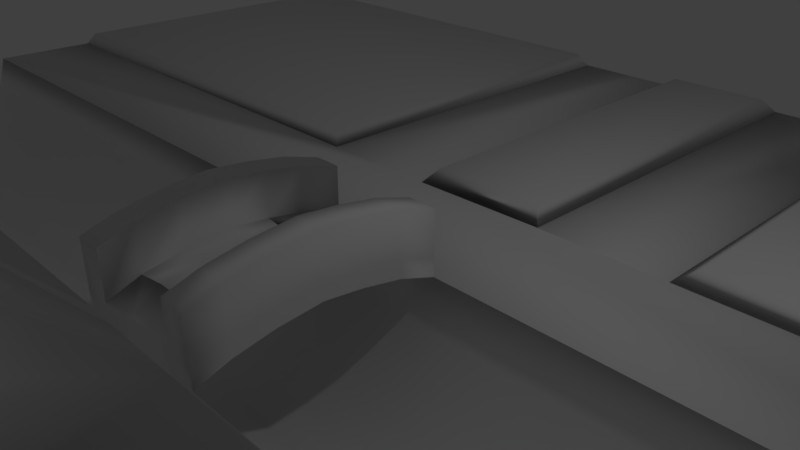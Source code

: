 # Source: lev1.blend  (saved by Blender 2.78.0; exported with 4.5.12 LTS)
import bpy
from mathutils import Matrix  # noqa: F401  (used for matrix-valued properties, if any)

bpy.ops.wm.read_factory_settings(use_empty=True)
scene = bpy.context.scene
scene.name = 'Scene'

# ---- collections
col_collection_1 = bpy.data.collections.new('Collection 1'); scene.collection.children.link(col_collection_1)

# ---- world
world_world = bpy.data.worlds.new('World'); scene.world = world_world
world_world.color = (0.05088, 0.05088, 0.05088)
world_world.use_sun_shadow = False
world_world.sun_shadow_jitter_overblur = 0.0
world_world.cycles.sampling_method = 'MANUAL'

# ---- cameras
cam_camera = bpy.data.cameras.new('Camera')
cam_camera.clip_end = 100.0
cam_camera.lens = 35.0
cam_camera.sensor_width = 32.0
cam_camera.sensor_height = 18.0
cam_camera.ortho_scale = 7.314
cam_camera.dof.focus_distance = 0.0
cam_camera.dof.aperture_fstop = 128.0

# ---- lights
light_lamp = bpy.data.lights.new('Lamp', 'POINT')
light_lamp.transmission_factor = 0.0
light_lamp.cutoff_distance = 30.0
light_lamp.energy = 100.0
light_lamp.shadow_buffer_clip_start = 1.001
light_lamp.shadow_soft_size = 0.1
light_lamp.shadow_maximum_resolution = 0.006
light_lamp.use_absolute_resolution = True

# ---- meshes
me_plane = bpy.data.meshes.new('Plane')
me_plane.from_pydata([(1.089, 2.063, 0.06066), (3.089, 2.063, 0.06066), (-1.072, 8.959, 0.06066), (-3.072, 8.959, 0.06066), (-12.19, -5.241, 0.06066), (12.9, -5.241, 0.06066), (-12.19, -3.241, 0.06066), (12.9, -3.241, 0.06066), (3.089, -7.344, 0.06066), (-1.106, -14.86, 0.06066), (1.083, -14.86, 0.06066), (1.083, -5.241, 0.06066), (-1.106, -5.241, 0.06066), (-12.13, 2.002, 0.06066), (-12.18, 0.06313, 0.06066), (-3.072, 2.002, 0.06066), (-1.072, 2.002, 0.06066), (3.089, 8.959, 0.06066), (1.089, 8.959, 0.06066), (12.93, 2.063, 0.06066), (12.93, 0.06313, 0.06066), (12.93, -7.344, 0.06066), (12.93, -9.344, 0.06066), (-12.23, -7.344, 0.06066), (-12.23, -9.344, 0.06066), (-3.024, -7.344, 0.06066), (5.091, -9.344, 0.06066), (3.089, -14.87, 0.05987), (5.091, -14.87, 0.05987), (-4.929, -9.344, 0.06066), (-3.024, -14.89, 0.06066), (-4.929, -14.89, 0.06066), (1.089, 2.063, -1.991), (3.089, 2.063, -1.991), (-1.072, 8.959, -1.991), (-3.072, 8.959, -1.991), (-12.19, -5.241, -1.991), (12.9, -5.241, -1.991), (-12.19, -3.241, -1.991), (12.9, -3.241, -1.991), (3.089, -7.344, -1.991), (-1.106, -14.86, -1.991), (1.083, -14.86, -1.991), (1.083, -5.241, -1.991), (-1.106, -5.241, -1.991), (-12.13, 2.002, -1.991), (-12.13, 0.06315, -1.991), (-3.072, 2.002, -1.991), (-1.072, 2.002, -1.991), (3.089, 8.959, -1.991), (1.089, 8.959, -1.991), (12.93, 2.063, -1.991), (12.93, 0.06315, -1.991), (12.93, -7.344, -1.991), (12.93, -9.344, -1.991), (-12.23, -7.344, -1.991), (-12.23, -9.344, -1.991), (-3.024, -7.344, -1.991), (5.091, -9.344, -1.991), (3.089, -14.87, -1.992), (5.091, -14.87, -1.992), (-4.929, -9.344, -1.991), (-3.024, -14.89, -1.991), (-4.929, -14.89, -1.991), (12.9, -14.87, 0.05987), (12.9, -14.87, -1.992), (-12.17, -14.89, 0.06066), (-12.17, -14.89, -1.991), (12.9, 8.959, 0.06066), (12.9, 8.959, -1.991), (-12.1, 8.959, 0.06066), (-12.1, 8.959, -1.991), (12.94, -3.142, -0.548), (12.93, -2.808, -1.11), (12.92, -2.497, -1.52), (12.9, -1.625, -2.01), (12.94, -0.1078, -0.548), (12.93, -0.4417, -1.11), (12.92, -0.7525, -1.52), (-12.22, -3.142, -0.548), (-12.22, -2.808, -1.11), (-12.21, -2.497, -1.52), (-12.18, -1.625, -2.01), (-12.22, -0.1078, -0.548), (-12.22, -0.4417, -1.11), (-12.21, -0.7525, -1.52), (12.94, -2.096, -1.792), (-12.23, -2.096, -1.792), (12.94, -1.109, -1.792), (-12.23, -1.109, -1.792), (-12.01, -5.399, 0.2968), (12.67, -5.381, 0.2968), (2.864, -7.176, 0.2968), (-1.274, -14.69, 0.2968), (1.286, -14.72, 0.2968), (1.286, -5.409, 0.2968), (-1.274, -5.376, 0.2968), (12.68, -7.176, 0.2968), (-12.04, -7.186, 0.2968), (-2.86, -7.18, 0.2968), (2.864, -14.7, 0.296), (-2.855, -14.68, 0.2968), (0.8901, 2.257, 0.2911), (-0.8733, 8.763, 0.2911), (-0.8733, 2.2, 0.2911), (0.8901, 8.763, 0.2911), (12.67, -9.526, 0.2855), (5.348, -9.526, 0.2855), (5.348, -14.69, 0.2848), (12.64, -14.69, 0.2848), (3.369, 2.26, 0.2715), (3.369, 8.762, 0.2715), (12.65, 2.26, 0.2715), (12.62, 8.762, 0.2715), (-3.247, 8.824, 0.2949), (-11.96, 2.137, 0.2949), (-3.247, 2.137, 0.2949), (-11.92, 8.824, 0.2949), (1.078, -2.497, -1.52), (1.099, -0.4417, -1.11), (1.087, -1.625, -2.01), (1.072, -3.142, -0.548), (1.104, 0.06313, 0.09163), (1.092, -1.109, -1.792), (1.075, -2.808, -1.11), (1.103, -0.1078, -0.548), (1.096, -0.7525, -1.52), (1.082, -2.096, -1.792), (1.071, -3.241, 0.09163), (-1.055, -2.497, -1.52), (-1.055, -0.4417, -1.11), (-1.055, -1.625, -2.01), (-1.055, -3.142, -0.548), (-1.055, -0.1078, -0.548), (-1.055, -1.109, -1.792), (-1.055, -2.808, -1.11), (-1.055, 0.06313, 0.09163), (-1.055, -0.7525, -1.52), (-1.055, -2.096, -1.792), (-1.055, -3.241, 0.09163), (1.098, -0.4764, 0.2748), (-1.055, -0.4764, 0.2748), (1.092, -1.049, 0.3809), (-1.055, -1.049, 0.3809), (1.086, -1.599, 0.4387), (-1.055, -1.599, 0.4387), (1.08, -2.221, 0.3712), (-1.055, -2.221, 0.3712), (1.075, -2.782, 0.2555), (-1.055, -2.782, 0.2555), (-0.6723, -2.497, -1.52), (-0.6685, -0.4417, -1.11), (-0.6707, -1.625, -2.01), (-0.6734, -3.142, -0.548), (-0.6679, -0.1078, -0.548), (-0.6697, -1.109, -1.792), (-0.6728, -2.808, -1.11), (-0.6691, -0.7525, -1.52), (-0.6715, -2.096, -1.792), (0.6569, -2.497, -1.52), (0.6498, -0.4417, -1.11), (0.6539, -1.625, -2.01), (0.6591, -3.142, -0.548), (0.6487, -0.1078, -0.548), (0.6521, -1.109, -1.792), (0.658, -2.808, -1.11), (0.6509, -0.7525, -1.52), (0.6555, -2.096, -1.792), (0.6779, 0.06313, 0.06066), (0.6842, -3.241, 0.06066), (-0.6568, -3.241, 0.06066), (-0.6604, 0.06313, 0.06066), (1.104, 0.05642, 1.007), (1.071, -3.247, 1.007), (-1.055, 0.05642, 1.007), (-1.055, -3.247, 1.007), (1.098, -0.4831, 1.168), (-1.055, -0.4831, 1.168), (1.092, -1.056, 1.261), (-1.055, -1.056, 1.261), (1.086, -1.606, 1.311), (-1.055, -1.606, 1.311), (1.08, -2.228, 1.252), (-1.055, -2.228, 1.252), (1.075, -2.789, 1.151), (-1.055, -2.789, 1.151), (-0.6631, -0.4831, 1.168), (-0.6642, -1.056, 1.261), (-0.6654, -1.606, 1.311), (-0.6664, -2.228, 1.252), (-0.6673, -2.789, 1.151), (0.6733, -0.4831, 1.168), (0.6754, -1.056, 1.261), (0.6774, -1.606, 1.311), (0.6793, -2.228, 1.252), (0.6809, -2.789, 1.151), (0.6779, 0.05642, 1.007), (0.6842, -3.247, 1.007), (-0.6592, -3.247, 1.007), (-0.6604, 0.05642, 1.007), (-0.6568, -3.244, 0.3415), (0.6842, -3.244, 0.3415), (-1.055, -0.4797, 0.5288), (0.6779, 0.05978, 0.3415), (1.104, 0.05978, 0.357), (1.098, -0.4797, 0.5288), (-1.055, -1.603, 0.6825), (-1.055, -1.053, 0.6283), (-1.055, -3.244, 0.357), (-1.055, 0.05978, 0.357), (-0.6604, 0.05978, 0.3415), (1.092, -1.053, 0.6283), (1.086, -1.603, 0.6825), (-1.055, -2.786, 0.5107), (-1.055, -2.224, 0.6192), (1.071, -3.244, 0.357), (1.08, -2.224, 0.6192), (1.075, -2.786, 0.5107), (0.001714, -1.096, 0.6279), (0.3256, -3.13, 0.2583), (0.001714, -0.5291, 0.5284), (0.001714, -2.181, 0.6196), (0.001714, -2.736, 0.5111), (0.3204, -0.05416, 0.2583), (0.318, -0.5291, 0.5284), (-0.6592, -0.4797, 0.5288), (-0.6592, -1.603, 0.6825), (-0.6592, -1.053, 0.6283), (0.01351, -3.13, 0.2583), (0.01368, -3.241, 0.06066), (-0.6592, -2.786, 0.5107), (-0.6592, -2.224, 0.6192), (0.3489, -3.241, 0.06066), (0.6626, -0.4797, 0.5288), (0.6626, -1.603, 0.6825), (0.6626, -1.053, 0.6283), (0.008915, -0.05416, 0.2583), (0.001714, -1.603, 0.6825), (0.6626, -2.786, 0.5107), (0.6626, -2.224, 0.6192), (0.2964, -1.603, 0.6825), (0.3077, -1.096, 0.6279), (0.3077, -2.181, 0.6196), (0.318, -2.736, 0.5111), (-0.3216, -3.241, 0.06066), (-0.2929, -1.603, 0.6825), (-0.3042, -1.096, 0.6279), (-0.3026, -0.05416, 0.2583), (-0.3042, -2.181, 0.6196), (-0.2986, -3.13, 0.2583), (-0.3146, -0.5291, 0.5284), (-0.3146, -2.736, 0.5111), (-0.007677, -2.497, -1.52), (-0.009328, -0.4417, -1.11), (-0.008377, -1.625, -2.01), (-0.007159, -3.142, -0.548), (-0.009596, -0.1078, -0.548), (-0.008791, -1.109, -1.792), (-0.007427, -2.808, -1.11), (-0.009078, -0.7525, -1.52), (-0.007999, -2.096, -1.792), (0.3246, -2.497, -1.52), (0.3203, -0.4417, -1.11), (0.3228, -1.625, -2.01), (0.326, -3.142, -0.548), (0.3196, -0.1078, -0.548), (0.3217, -1.109, -1.792), (0.3253, -2.808, -1.11), (0.3209, -0.7525, -1.52), (0.3238, -2.096, -1.792), (-0.34, -2.497, -1.52), (-0.3389, -0.4417, -1.11), (-0.3395, -1.625, -2.01), (-0.3403, -3.142, -0.548), (-0.3387, -0.1078, -0.548), (-0.3393, -1.109, -1.792), (-0.3401, -2.808, -1.11), (-0.3391, -0.7525, -1.52), (-0.3398, -2.096, -1.792), (0.3433, 0.06313, 0.06066), (0.008745, 0.06313, 0.06066), (-0.3258, 0.06313, 0.07113), (-8.032, -7.184, 0.2968), (-8.032, -5.394, 0.2968), (-6.432, -7.183, 0.2968), (-6.432, -5.39, 0.2968), (-8.028, -7.344, 0.06066), (-6.395, -7.344, 0.06066), (-6.445, -5.241, 0.06066), (-8.039, -5.241, 0.06066), (-8.032, -7.184, 0.06035), (-8.032, -5.394, 0.06035), (-6.432, -7.183, 0.06035), (-6.432, -5.39, 0.06035), (-6.241, -5.241, 0.06066), (-6.218, -7.183, 0.2968), (-6.241, -5.389, 0.2968), (-6.215, -7.344, 0.06066), (-8.263, -7.184, 0.2968), (-8.256, -7.344, 0.06066), (-8.276, -5.241, 0.06066), (-8.28, -5.394, 0.2968), (1.286, -10.01, 0.2968), (1.083, -10.01, 0.06066), (2.864, -10.01, 0.2965), (3.089, -10.01, 0.06038), (1.286, -11.55, 0.2968), (2.864, -11.56, 0.2963), (3.089, -11.57, 0.06022), (1.083, -11.54, 0.06066), (1.286, -11.55, 0.06561), (1.286, -10.01, 0.06561), (2.864, -10.01, 0.06531), (2.864, -11.56, 0.06515)], [], [(15, 3, 2, 16), (33, 51, 52, 46, 45, 47, 48, 32), (0, 18, 17, 1), (47, 48, 34, 35), (36, 55, 23, 4), (32, 33, 49, 50), (1, 19, 20, 122, 168, 279, 280, 281, 171, 136, 14, 13, 15, 16, 0), (1, 33, 32, 0), (16, 48, 47, 15), (12, 44, 36, 4, 300, 289, 288, 294), (3, 15, 47, 35), (22, 21, 53, 54), (1, 17, 49, 33), (24, 29, 61, 56), (6, 4, 36, 38), (5, 7, 39, 37), (17, 18, 50, 49), (31, 30, 62, 63), (11, 5, 37, 43), (23, 24, 56, 55), (20, 19, 51, 52), (29, 31, 63, 61), (12, 9, 41, 44), (18, 0, 32, 50), (9, 10, 42, 41), (19, 1, 33, 51), (76, 20, 122, 125), (16, 2, 34, 48), (43, 44, 41, 42), (13, 14, 46, 45), (52, 46, 14, 136, 171, 281, 280, 279, 168, 122, 20), (15, 13, 45, 47), (27, 28, 60, 59), (6, 139, 170, 244, 229, 232, 169, 128, 7, 5, 11, 303, 309, 10, 9, 12, 294, 288, 289, 300, 4), (2, 3, 35, 34), (10, 309, 303, 11, 43, 42), (28, 60, 65, 64), (64, 22, 106, 109), (65, 54, 22, 64), (60, 58, 54, 65), (63, 31, 66, 67), (24, 66, 31, 29), (56, 67, 66, 24), (67, 56, 61, 63), (17, 49, 69, 68), (1, 19, 112, 110), (68, 19, 51, 69), (51, 33, 49, 69), (35, 3, 70, 71), (70, 71, 45, 13), (3, 70, 117, 114), (71, 35, 47, 45), (37, 39, 38, 36), (77, 76, 125, 119), (78, 77, 119, 126), (87, 81, 129, 138), (74, 118, 124, 73), (73, 124, 121, 72), (72, 121, 128, 7), (75, 120, 127, 86), (75, 88, 123, 120), (85, 89, 134, 137), (18, 2, 103, 105), (41, 9, 30, 62), (27, 59, 40, 8, 305, 308), (22, 26, 28, 27, 308, 305, 8, 21), (25, 57, 62, 30), (29, 24, 23, 299, 286, 287, 297, 25, 30, 31), (25, 297, 287, 286, 299, 23, 55, 57), (21, 8, 40, 53), (10, 42, 59, 27), (56, 61, 63, 62, 57, 55), (54, 53, 40, 59, 60, 58), (43, 37, 53, 40, 59, 42), (44, 36, 55, 57, 62, 41), (32, 48, 34, 50), (2, 18, 50, 34), (37, 5, 21, 53), (4, 300, 301, 90), (95, 302, 304, 92, 97, 91), (9, 10, 94, 93), (4, 23, 98, 90), (10, 27, 100, 94), (30, 9, 93, 101), (27, 308, 307, 100), (12, 9, 93, 96), (21, 5, 91, 97), (30, 25, 99, 101), (11, 303, 302, 95), (8, 21, 97, 92), (5, 11, 95, 91), (23, 299, 298, 98), (96, 93, 101, 99, 295, 296), (104, 102, 105, 103), (0, 18, 105, 102), (2, 16, 104, 103), (16, 0, 102, 104), (107, 108, 109, 106), (26, 28, 108, 107), (22, 26, 107, 106), (28, 64, 109, 108), (110, 112, 113, 111), (17, 1, 110, 111), (68, 17, 111, 113), (19, 68, 113, 112), (114, 117, 115, 116), (13, 15, 116, 115), (70, 13, 115, 117), (15, 3, 114, 116), (207, 202, 177, 179), (170, 153, 132, 139), (127, 118, 74, 86), (158, 152, 131, 138), (156, 150, 129, 135), (151, 154, 133, 130), (154, 171, 136, 133), (153, 156, 135, 132), (152, 155, 134, 131), (157, 151, 130, 137), (126, 123, 88, 78), (166, 164, 123, 126), (167, 159, 118, 127), (135, 129, 81, 80), (132, 135, 80, 79), (139, 132, 79, 6), (131, 134, 89, 82), (130, 133, 83, 84), (137, 130, 84, 85), (133, 136, 14, 83), (138, 131, 82, 87), (231, 226, 188, 189), (205, 211, 178, 176), (214, 206, 181, 183), (227, 225, 186, 187), (200, 208, 175, 198), (212, 216, 182, 180), (215, 201, 197, 173), (202, 209, 174, 177), (203, 204, 172, 196), (138, 129, 150, 158), (137, 134, 155, 157), (277, 271, 151, 157), (272, 275, 155, 152), (273, 276, 156, 153), (271, 274, 154, 151), (276, 270, 150, 156), (278, 272, 152, 158), (204, 205, 176, 172), (206, 207, 179, 181), (208, 213, 185, 175), (209, 210, 199, 174), (127, 120, 161, 167), (124, 118, 159, 165), (119, 125, 163, 160), (121, 124, 165, 162), (120, 123, 164, 161), (126, 119, 160, 166), (269, 261, 159, 167), (268, 266, 164, 166), (211, 212, 180, 178), (213, 214, 183, 185), (217, 215, 173, 184), (216, 217, 184, 182), (122, 168, 163, 125), (121, 162, 169, 128), (199, 186, 177, 174), (192, 191, 176, 178), (193, 192, 178, 180), (194, 193, 180, 182), (195, 194, 182, 184), (196, 172, 176, 191), (185, 183, 189, 190), (183, 181, 188, 189), (181, 179, 187, 188), (179, 177, 186, 187), (239, 234, 193, 194), (230, 231, 189, 190), (200, 230, 190, 198), (226, 227, 187, 188), (195, 184, 173, 197), (190, 198, 175, 185), (225, 210, 199, 186), (235, 233, 191, 192), (146, 148, 217, 216), (148, 128, 215, 217), (149, 147, 214, 213), (142, 144, 212, 211), (136, 171, 210, 209), (139, 149, 213, 208), (145, 143, 207, 206), (122, 140, 205, 204), (168, 122, 204, 203), (141, 136, 209, 202), (128, 169, 201, 215), (144, 146, 216, 212), (170, 139, 208, 200), (244, 170, 200, 249), (147, 145, 206, 214), (140, 142, 211, 205), (281, 247, 210, 171), (143, 141, 202, 207), (238, 239, 194, 195), (201, 238, 195, 197), (234, 235, 192, 193), (233, 203, 196, 191), (223, 203, 233, 224), (241, 224, 233, 235), (245, 246, 227, 226), (245, 226, 231, 248), (243, 238, 239, 242), (249, 200, 230, 251), (219, 228, 222, 243), (251, 222, 221, 248), (240, 237, 221, 242), (240, 241, 218, 237), (246, 250, 220, 218), (247, 236, 220, 250), (232, 229, 228, 219), (169, 232, 219, 201), (234, 235, 241, 240), (234, 240, 242, 239), (201, 219, 243, 238), (222, 243, 242, 221), (218, 220, 224, 241), (236, 223, 224, 220), (210, 247, 250, 225), (227, 225, 250, 246), (230, 251, 248, 231), (228, 249, 251, 222), (237, 245, 248, 221), (237, 218, 246, 245), (229, 244, 249, 228), (277, 275, 257, 259), (278, 270, 252, 260), (269, 263, 254, 260), (267, 261, 252, 258), (262, 265, 256, 253), (264, 267, 258, 255), (263, 266, 257, 254), (268, 262, 253, 259), (166, 160, 262, 268), (161, 164, 266, 263), (162, 165, 267, 264), (160, 163, 265, 262), (165, 159, 261, 267), (167, 161, 263, 269), (259, 257, 266, 268), (260, 252, 261, 269), (158, 150, 270, 278), (157, 155, 275, 277), (260, 254, 272, 278), (258, 252, 270, 276), (253, 256, 274, 271), (255, 258, 276, 273), (254, 257, 275, 272), (259, 253, 271, 277), (281, 274, 256, 280), (274, 281, 171, 154), (265, 279, 280, 256), (265, 163, 168, 279), (281, 280, 236, 247), (279, 223, 236, 280), (203, 223, 279, 168), (162, 264, 232, 169), (232, 264, 255, 229), (229, 255, 273, 244), (244, 273, 153, 170), (283, 282, 298, 301), (284, 287, 297, 295), (285, 288, 294, 296), (282, 283, 291, 290), (285, 284, 292, 293), (296, 295, 284, 285), (295, 297, 25, 99), (296, 294, 12, 96), (298, 299, 286, 282), (301, 298, 98, 90), (301, 300, 289, 283), (291, 289, 288, 293), (283, 289, 291), (288, 285, 293), (290, 291, 293, 292), (286, 290, 292, 287), (282, 286, 290), (287, 284, 292), (309, 306, 310), (304, 305, 8, 92), (303, 311, 302), (306, 309, 10, 94), (305, 312, 313, 308), (307, 306, 94, 100), (312, 311, 310, 313), (304, 302, 311, 312), (306, 307, 313, 310), (311, 303, 309, 310), (304, 312, 305), (307, 308, 313)])
me_plane.polygons.foreach_set('use_smooth', [True] * 297)
me_plane.use_remesh_preserve_volume = False
me_plane.use_remesh_preserve_attributes = False
me_plane.use_mirror_vertex_groups = False
me_plane.update()

# ---- objects
ob_plane = bpy.data.objects.new('Plane', me_plane)
ob_lamp = bpy.data.objects.new('Lamp', light_lamp)
ob_camera = bpy.data.objects.new('Camera', cam_camera)

# ---- transforms, parenting, visibility, modifiers, constraints
ob_plane.location = (0.0, 0.0, 0.0)
ob_plane.lineart.crease_threshold = 0.0
ob_lamp.location = (4.076, 1.005, 5.904)
ob_lamp.rotation_euler = (0.6503, 0.05522, 1.866)
ob_lamp.lock_rotations_4d = False
ob_lamp.empty_display_type = 'ARROWS'
ob_lamp.color = (0.0, 0.0, 0.0, 0.0)
ob_lamp.lineart.crease_threshold = 0.0
ob_camera.location = (7.481, -6.508, 5.344)
ob_camera.rotation_euler = (1.109, 0.0, 0.8149)
ob_camera.lock_rotations_4d = False
ob_camera.empty_display_type = 'ARROWS'
ob_camera.color = (0.0, 0.0, 0.0, 0.0)
ob_camera.display_type = 'WIRE'
ob_camera.lineart.crease_threshold = 0.0

# ---- collection membership
col_collection_1.objects.link(ob_plane)
col_collection_1.objects.link(ob_lamp)
col_collection_1.objects.link(ob_camera)

# ---- scene / render settings (as saved in the file)
scene.camera = ob_camera
scene.frame_start = 1; scene.frame_end = 250; scene.frame_set(1)
scene.render.engine = 'BLENDER_EEVEE_NEXT'
scene.render.resolution_percentage = 50
scene.render.dither_intensity = 0.0
scene.cycles.use_denoising = False
scene.cycles.samples = 128
scene.cycles.sampling_pattern = 'TABULATED_SOBOL'
scene.cycles.light_sampling_threshold = 0.0
scene.cycles.use_adaptive_sampling = False
scene.cycles.use_light_tree = False
scene.cycles.blur_glossy = 0.0
scene.cycles.sample_clamp_indirect = 0.0
scene.view_settings.view_transform = 'Standard'
bpy.context.view_layer.update()
